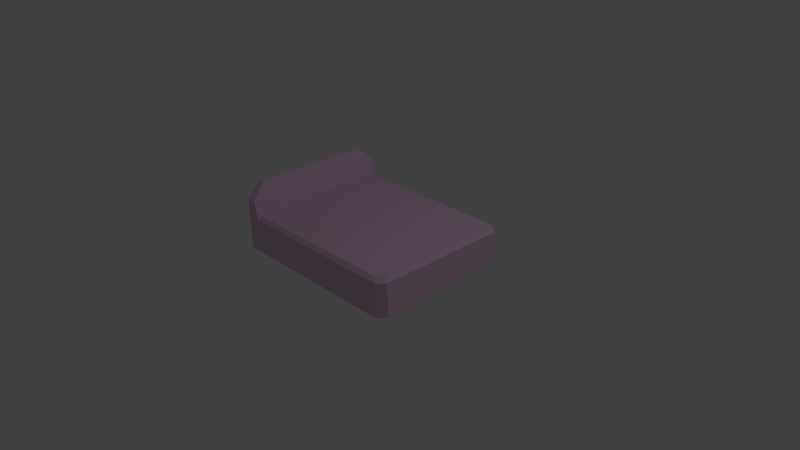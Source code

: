 # Source: double_bed.blend  (saved by Blender 2.77.0; exported with 4.5.12 LTS)
import bpy
from mathutils import Matrix  # noqa: F401  (used for matrix-valued properties, if any)

bpy.ops.wm.read_factory_settings(use_empty=True)
scene = bpy.context.scene
scene.name = 'Scene'

# ---- collections
col_collection_1 = bpy.data.collections.new('Collection 1'); scene.collection.children.link(col_collection_1)

# ---- materials (node trees are filled in below, after node groups)
mat_bedsheet = bpy.data.materials.new('Bedsheet')
mat_bedsheet.alpha_threshold = 0.0
mat_bedsheet.use_transparent_shadow = False
mat_bedsheet.diffuse_color = (0.8, 0.5519, 0.7644, 1.0)
mat_bedsheet.roughness = 0.5
mat_bedsheet.specular_intensity = 0.0

# ---- material node trees

# ---- world
world_world = bpy.data.worlds.new('World'); scene.world = world_world
world_world.color = (0.05088, 0.05088, 0.05088)
world_world.use_sun_shadow = False
world_world.sun_shadow_jitter_overblur = 0.0
world_world.cycles.sampling_method = 'MANUAL'

# ---- cameras
cam_camera = bpy.data.cameras.new('Camera')
cam_camera.clip_end = 100.0
cam_camera.lens = 35.0
cam_camera.sensor_width = 32.0
cam_camera.sensor_height = 18.0
cam_camera.ortho_scale = 7.314
cam_camera.dof.focus_distance = 0.0
cam_camera.dof.aperture_fstop = 128.0

# ---- lights
light_lamp = bpy.data.lights.new('Lamp', 'POINT')
light_lamp.transmission_factor = 0.0
light_lamp.cutoff_distance = 30.0
light_lamp.energy = 100.0
light_lamp.shadow_buffer_clip_start = 1.001
light_lamp.shadow_soft_size = 0.1
light_lamp.shadow_maximum_resolution = 0.006
light_lamp.use_absolute_resolution = True

# ---- meshes
me_x = bpy.data.meshes.new('双人床简')
me_x.from_pydata([(115.0, 45.0, -100.0), (-106.8, 45.0, -100.0), (112.9, 50.0, -95.0), (-108.0, 50.0, -95.0), (120.0, 50.0, -87.93), (125.0, 45.0, -90.0), (120.0, 50.0, 87.93), (125.0, 45.0, 90.0), (112.9, 50.0, 95.0), (115.0, 45.0, 100.0), (-108.0, 50.0, 95.0), (-106.8, 45.0, 100.0), (-113.0, 70.0, -100.0), (-125.0, 70.0, -100.0), (-125.0, 0.0, -100.0), (115.0, 0.0, -100.0), (125.0, 0.0, -90.0), (125.0, 0.0, 90.0), (115.0, 0.0, 100.0), (-125.0, 0.0, 100.0), (-125.0, 70.0, 100.0), (-113.0, 70.0, 100.0), (-125.0, 90.0, -80.0), (-118.0, 90.0, -80.0), (-118.0, 90.0, 80.0), (-125.0, 90.0, 80.0)], [], [(1, 0, 15, 14, 13, 12), (24, 25, 20, 21), (23, 12, 13, 22), (6, 4, 2, 3, 10, 8), (6, 7, 5, 4), (8, 9, 7, 6), (9, 18, 17, 7), (5, 16, 15, 0), (1, 3, 2, 0), (7, 17, 16, 5), (11, 9, 8, 10), (19, 14, 15, 16, 17, 18), (11, 21, 20, 19, 18, 9), (12, 23, 24, 21, 11, 10, 3, 1), (4, 5, 0, 2), (25, 24, 23, 22), (22, 13, 14, 19, 20, 25)])
me_x.materials.append(mat_bedsheet)
me_x.use_remesh_preserve_volume = False
me_x.use_remesh_preserve_attributes = False
me_x.use_mirror_vertex_groups = False
me_x.update()

# ---- objects
ob_double_bed = bpy.data.objects.new('double_bed', me_x)
ob_lamp = bpy.data.objects.new('Lamp', light_lamp)
ob_camera = bpy.data.objects.new('Camera', cam_camera)

# ---- transforms, parenting, visibility, modifiers, constraints
ob_double_bed.location = (0.0, 0.0, 0.0)
ob_double_bed.rotation_euler = (1.571, -0.0, 0.0)
ob_double_bed.scale = (0.01, 0.01, 0.01)
ob_double_bed.lineart.crease_threshold = 0.0
ob_lamp.location = (4.076, 1.005, 5.904)
ob_lamp.rotation_euler = (0.6503, 0.05522, 1.866)
ob_lamp.lock_rotations_4d = False
ob_lamp.empty_display_type = 'ARROWS'
ob_lamp.color = (0.0, 0.0, 0.0, 0.0)
ob_lamp.lineart.crease_threshold = 0.0
ob_camera.location = (7.481, -6.508, 5.344)
ob_camera.rotation_euler = (1.109, 0.01082, 0.8149)
ob_camera.lock_rotations_4d = False
ob_camera.empty_display_type = 'ARROWS'
ob_camera.color = (0.0, 0.0, 0.0, 0.0)
ob_camera.display_type = 'WIRE'
ob_camera.lineart.crease_threshold = 0.0

# ---- collection membership
col_collection_1.objects.link(ob_double_bed)
col_collection_1.objects.link(ob_lamp)
col_collection_1.objects.link(ob_camera)

# ---- scene / render settings (as saved in the file)
scene.camera = ob_camera
scene.frame_start = 1; scene.frame_end = 250; scene.frame_set(1)
scene.render.engine = 'BLENDER_EEVEE_NEXT'
scene.render.resolution_percentage = 50
scene.render.dither_intensity = 0.0
scene.cycles.use_denoising = False
scene.cycles.samples = 128
scene.cycles.sampling_pattern = 'TABULATED_SOBOL'
scene.cycles.light_sampling_threshold = 0.0
scene.cycles.use_adaptive_sampling = False
scene.cycles.use_light_tree = False
scene.cycles.blur_glossy = 0.0
scene.cycles.sample_clamp_indirect = 0.0
scene.view_settings.view_transform = 'Standard'
bpy.context.view_layer.update()

